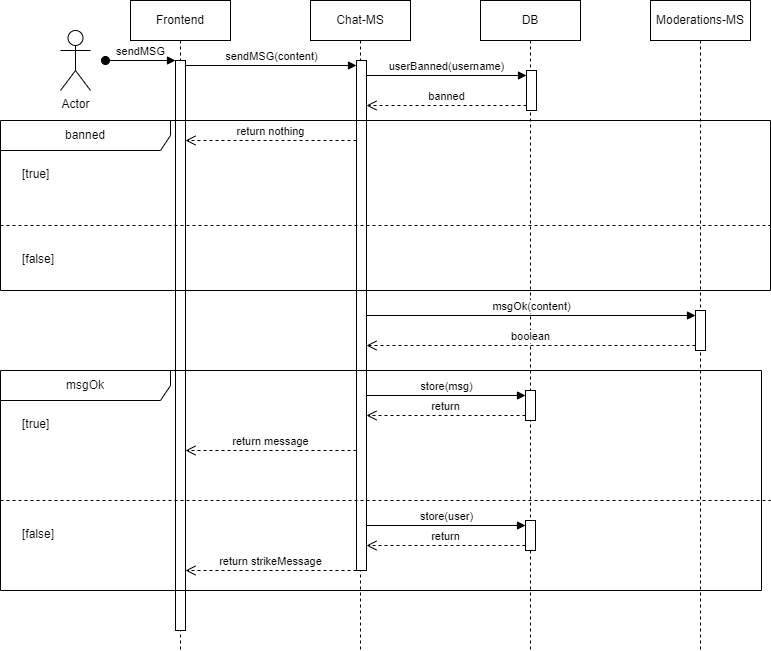

The diagram above was exported from draw.io. Its source (the exported page's mxGraphModel, read from the mxfile embedded in the PNG):
<mxGraphModel dx="1050" dy="725" grid="1" gridSize="10" guides="1" tooltips="1" connect="1" arrows="1" fold="1" page="1" pageScale="1" pageWidth="827" pageHeight="1169" math="0" shadow="0">
  <root>
    <mxCell id="0" />
    <mxCell id="1" parent="0" />
    <mxCell id="4TSKFs2eBHF_suyS94-p-1" value="Frontend" style="shape=umlLifeline;perimeter=lifelinePerimeter;whiteSpace=wrap;html=1;container=1;dropTarget=0;collapsible=0;recursiveResize=0;outlineConnect=0;portConstraint=eastwest;newEdgeStyle={&quot;curved&quot;:0,&quot;rounded&quot;:0};" parent="1" vertex="1">
      <mxGeometry x="170" y="100" width="100" height="650" as="geometry" />
    </mxCell>
    <mxCell id="4TSKFs2eBHF_suyS94-p-2" value="sendMSG" style="html=1;verticalAlign=bottom;startArrow=oval;endArrow=block;startSize=8;curved=0;rounded=0;entryX=0;entryY=0;entryDx=0;entryDy=5;" parent="4TSKFs2eBHF_suyS94-p-1" edge="1">
      <mxGeometry relative="1" as="geometry">
        <mxPoint x="-25" y="60" as="sourcePoint" />
        <mxPoint x="45" y="60" as="targetPoint" />
      </mxGeometry>
    </mxCell>
    <mxCell id="4TSKFs2eBHF_suyS94-p-3" value="" style="html=1;points=[[0,0,0,0,5],[0,1,0,0,-5],[1,0,0,0,5],[1,1,0,0,-5]];perimeter=orthogonalPerimeter;outlineConnect=0;targetShapes=umlLifeline;portConstraint=eastwest;newEdgeStyle={&quot;curved&quot;:0,&quot;rounded&quot;:0};" parent="4TSKFs2eBHF_suyS94-p-1" vertex="1">
      <mxGeometry x="45" y="60" width="10" height="570" as="geometry" />
    </mxCell>
    <mxCell id="4TSKFs2eBHF_suyS94-p-5" value="Chat-MS" style="shape=umlLifeline;perimeter=lifelinePerimeter;whiteSpace=wrap;html=1;container=1;dropTarget=0;collapsible=0;recursiveResize=0;outlineConnect=0;portConstraint=eastwest;newEdgeStyle={&quot;curved&quot;:0,&quot;rounded&quot;:0};" parent="1" vertex="1">
      <mxGeometry x="350" y="100" width="100" height="650" as="geometry" />
    </mxCell>
    <mxCell id="4TSKFs2eBHF_suyS94-p-17" value="" style="html=1;points=[[0,0,0,0,5],[0,1,0,0,-5],[1,0,0,0,5],[1,1,0,0,-5]];perimeter=orthogonalPerimeter;outlineConnect=0;targetShapes=umlLifeline;portConstraint=eastwest;newEdgeStyle={&quot;curved&quot;:0,&quot;rounded&quot;:0};" parent="4TSKFs2eBHF_suyS94-p-5" vertex="1">
      <mxGeometry x="46" y="60" width="10" height="510" as="geometry" />
    </mxCell>
    <mxCell id="4TSKFs2eBHF_suyS94-p-7" value="DB" style="shape=umlLifeline;perimeter=lifelinePerimeter;whiteSpace=wrap;html=1;container=1;dropTarget=0;collapsible=0;recursiveResize=0;outlineConnect=0;portConstraint=eastwest;newEdgeStyle={&quot;curved&quot;:0,&quot;rounded&quot;:0};" parent="1" vertex="1">
      <mxGeometry x="520" y="100" width="100" height="650" as="geometry" />
    </mxCell>
    <mxCell id="zr0lCN8CLUVr2aXSQIO5-1" value="" style="html=1;points=[[0,0,0,0,5],[0,1,0,0,-5],[1,0,0,0,5],[1,1,0,0,-5]];perimeter=orthogonalPerimeter;outlineConnect=0;targetShapes=umlLifeline;portConstraint=eastwest;newEdgeStyle={&quot;curved&quot;:0,&quot;rounded&quot;:0};" parent="4TSKFs2eBHF_suyS94-p-7" vertex="1">
      <mxGeometry x="46" y="70" width="10" height="40" as="geometry" />
    </mxCell>
    <mxCell id="4TSKFs2eBHF_suyS94-p-11" value="Moderations-MS" style="shape=umlLifeline;perimeter=lifelinePerimeter;whiteSpace=wrap;html=1;container=1;dropTarget=0;collapsible=0;recursiveResize=0;outlineConnect=0;portConstraint=eastwest;newEdgeStyle={&quot;curved&quot;:0,&quot;rounded&quot;:0};" parent="1" vertex="1">
      <mxGeometry x="690" y="100" width="100" height="650" as="geometry" />
    </mxCell>
    <mxCell id="4TSKFs2eBHF_suyS94-p-20" value="" style="html=1;points=[[0,0,0,0,5],[0,1,0,0,-5],[1,0,0,0,5],[1,1,0,0,-5]];perimeter=orthogonalPerimeter;outlineConnect=0;targetShapes=umlLifeline;portConstraint=eastwest;newEdgeStyle={&quot;curved&quot;:0,&quot;rounded&quot;:0};" parent="4TSKFs2eBHF_suyS94-p-11" vertex="1">
      <mxGeometry x="45" y="310" width="10" height="40" as="geometry" />
    </mxCell>
    <mxCell id="4TSKFs2eBHF_suyS94-p-12" value="Actor" style="shape=umlActor;verticalLabelPosition=bottom;verticalAlign=top;html=1;" parent="1" vertex="1">
      <mxGeometry x="100" y="130" width="30" height="60" as="geometry" />
    </mxCell>
    <mxCell id="4TSKFs2eBHF_suyS94-p-18" value="sendMSG(content)" style="html=1;verticalAlign=bottom;endArrow=block;curved=0;rounded=0;entryX=0;entryY=0;entryDx=0;entryDy=5;exitX=1;exitY=0;exitDx=0;exitDy=5;exitPerimeter=0;" parent="1" source="4TSKFs2eBHF_suyS94-p-3" target="4TSKFs2eBHF_suyS94-p-17" edge="1">
      <mxGeometry relative="1" as="geometry">
        <mxPoint x="330" y="165" as="sourcePoint" />
      </mxGeometry>
    </mxCell>
    <mxCell id="4TSKFs2eBHF_suyS94-p-19" value="return strikeMessage" style="html=1;verticalAlign=bottom;endArrow=open;dashed=1;endSize=8;curved=0;rounded=0;" parent="1" edge="1">
      <mxGeometry relative="1" as="geometry">
        <mxPoint x="225" y="670" as="targetPoint" />
        <mxPoint x="396" y="670" as="sourcePoint" />
      </mxGeometry>
    </mxCell>
    <mxCell id="4TSKFs2eBHF_suyS94-p-21" value="msgOk(content)" style="html=1;verticalAlign=bottom;endArrow=block;curved=0;rounded=0;entryX=0;entryY=0;entryDx=0;entryDy=5;" parent="1" target="4TSKFs2eBHF_suyS94-p-20" edge="1" source="4TSKFs2eBHF_suyS94-p-17">
      <mxGeometry relative="1" as="geometry">
        <mxPoint x="410" y="415" as="sourcePoint" />
      </mxGeometry>
    </mxCell>
    <mxCell id="4TSKFs2eBHF_suyS94-p-22" value="boolean" style="html=1;verticalAlign=bottom;endArrow=open;dashed=1;endSize=8;curved=0;rounded=0;exitX=0;exitY=1;exitDx=0;exitDy=-5;" parent="1" source="4TSKFs2eBHF_suyS94-p-20" edge="1" target="4TSKFs2eBHF_suyS94-p-17">
      <mxGeometry relative="1" as="geometry">
        <mxPoint x="410" y="445" as="targetPoint" />
      </mxGeometry>
    </mxCell>
    <mxCell id="4TSKFs2eBHF_suyS94-p-23" value="msgOk" style="shape=umlFrame;whiteSpace=wrap;html=1;pointerEvents=0;recursiveResize=0;container=1;collapsible=0;width=170;" parent="1" vertex="1">
      <mxGeometry x="40" y="470" width="761" height="220" as="geometry" />
    </mxCell>
    <mxCell id="4TSKFs2eBHF_suyS94-p-24" value="[true]" style="text;html=1;" parent="4TSKFs2eBHF_suyS94-p-23" vertex="1">
      <mxGeometry width="100" height="20" relative="1" as="geometry">
        <mxPoint x="20" y="40" as="offset" />
      </mxGeometry>
    </mxCell>
    <mxCell id="4TSKFs2eBHF_suyS94-p-25" value="[false]" style="line;strokeWidth=1;dashed=1;labelPosition=center;verticalLabelPosition=bottom;align=left;verticalAlign=top;spacingLeft=20;spacingTop=15;html=1;whiteSpace=wrap;" parent="4TSKFs2eBHF_suyS94-p-23" vertex="1">
      <mxGeometry y="125" width="770" height="10" as="geometry" />
    </mxCell>
    <mxCell id="4TSKFs2eBHF_suyS94-p-30" value="return message" style="html=1;verticalAlign=bottom;endArrow=open;dashed=1;endSize=8;curved=0;rounded=0;" parent="4TSKFs2eBHF_suyS94-p-23" target="4TSKFs2eBHF_suyS94-p-3" edge="1">
      <mxGeometry relative="1" as="geometry">
        <mxPoint x="356" y="80" as="sourcePoint" />
        <mxPoint x="189" y="80" as="targetPoint" />
      </mxGeometry>
    </mxCell>
    <mxCell id="4TSKFs2eBHF_suyS94-p-27" value="" style="html=1;points=[[0,0,0,0,5],[0,1,0,0,-5],[1,0,0,0,5],[1,1,0,0,-5]];perimeter=orthogonalPerimeter;outlineConnect=0;targetShapes=umlLifeline;portConstraint=eastwest;newEdgeStyle={&quot;curved&quot;:0,&quot;rounded&quot;:0};" parent="4TSKFs2eBHF_suyS94-p-23" vertex="1">
      <mxGeometry x="525" y="20" width="10" height="30" as="geometry" />
    </mxCell>
    <mxCell id="4TSKFs2eBHF_suyS94-p-28" value="store(msg)" style="html=1;verticalAlign=bottom;endArrow=block;curved=0;rounded=0;entryX=0;entryY=0;entryDx=0;entryDy=5;" parent="4TSKFs2eBHF_suyS94-p-23" target="4TSKFs2eBHF_suyS94-p-27" edge="1">
      <mxGeometry relative="1" as="geometry">
        <mxPoint x="366" y="25" as="sourcePoint" />
      </mxGeometry>
    </mxCell>
    <mxCell id="4TSKFs2eBHF_suyS94-p-29" value="return" style="html=1;verticalAlign=bottom;endArrow=open;dashed=1;endSize=8;curved=0;rounded=0;exitX=0;exitY=1;exitDx=0;exitDy=-5;" parent="4TSKFs2eBHF_suyS94-p-23" source="4TSKFs2eBHF_suyS94-p-27" edge="1">
      <mxGeometry relative="1" as="geometry">
        <mxPoint x="366" y="45" as="targetPoint" />
      </mxGeometry>
    </mxCell>
    <mxCell id="cF06X4RIXCmJPKcBYk_z-2" value="" style="html=1;points=[[0,0,0,0,5],[0,1,0,0,-5],[1,0,0,0,5],[1,1,0,0,-5]];perimeter=orthogonalPerimeter;outlineConnect=0;targetShapes=umlLifeline;portConstraint=eastwest;newEdgeStyle={&quot;curved&quot;:0,&quot;rounded&quot;:0};" vertex="1" parent="4TSKFs2eBHF_suyS94-p-23">
      <mxGeometry x="525" y="150" width="10" height="30" as="geometry" />
    </mxCell>
    <mxCell id="cF06X4RIXCmJPKcBYk_z-3" value="store(user)" style="html=1;verticalAlign=bottom;endArrow=block;curved=0;rounded=0;entryX=0;entryY=0;entryDx=0;entryDy=5;" edge="1" target="cF06X4RIXCmJPKcBYk_z-2" parent="4TSKFs2eBHF_suyS94-p-23">
      <mxGeometry relative="1" as="geometry">
        <mxPoint x="366" y="155" as="sourcePoint" />
      </mxGeometry>
    </mxCell>
    <mxCell id="cF06X4RIXCmJPKcBYk_z-4" value="return" style="html=1;verticalAlign=bottom;endArrow=open;dashed=1;endSize=8;curved=0;rounded=0;exitX=0;exitY=1;exitDx=0;exitDy=-5;" edge="1" source="cF06X4RIXCmJPKcBYk_z-2" parent="4TSKFs2eBHF_suyS94-p-23">
      <mxGeometry relative="1" as="geometry">
        <mxPoint x="366" y="175" as="targetPoint" />
      </mxGeometry>
    </mxCell>
    <mxCell id="zr0lCN8CLUVr2aXSQIO5-2" value="userBanned(username)" style="html=1;verticalAlign=bottom;endArrow=block;curved=0;rounded=0;entryX=0;entryY=0;entryDx=0;entryDy=5;" parent="1" source="4TSKFs2eBHF_suyS94-p-17" target="zr0lCN8CLUVr2aXSQIO5-1" edge="1">
      <mxGeometry relative="1" as="geometry">
        <mxPoint x="500" y="175" as="sourcePoint" />
      </mxGeometry>
    </mxCell>
    <mxCell id="zr0lCN8CLUVr2aXSQIO5-3" value="banned" style="html=1;verticalAlign=bottom;endArrow=open;dashed=1;endSize=8;curved=0;rounded=0;exitX=0;exitY=1;exitDx=0;exitDy=-5;" parent="1" source="zr0lCN8CLUVr2aXSQIO5-1" target="4TSKFs2eBHF_suyS94-p-17" edge="1">
      <mxGeometry relative="1" as="geometry">
        <mxPoint x="500" y="245" as="targetPoint" />
      </mxGeometry>
    </mxCell>
    <mxCell id="KUtoKcu-vQYvfwwPD66s-1" value="banned" style="shape=umlFrame;whiteSpace=wrap;html=1;pointerEvents=0;recursiveResize=0;container=1;collapsible=0;width=170;" parent="1" vertex="1">
      <mxGeometry x="40" y="220" width="770" height="170" as="geometry" />
    </mxCell>
    <mxCell id="KUtoKcu-vQYvfwwPD66s-2" value="[true]" style="text;html=1;" parent="KUtoKcu-vQYvfwwPD66s-1" vertex="1">
      <mxGeometry width="100" height="20" relative="1" as="geometry">
        <mxPoint x="20" y="40" as="offset" />
      </mxGeometry>
    </mxCell>
    <mxCell id="KUtoKcu-vQYvfwwPD66s-3" value="[false]" style="line;strokeWidth=1;dashed=1;labelPosition=center;verticalLabelPosition=bottom;align=left;verticalAlign=top;spacingLeft=20;spacingTop=15;html=1;whiteSpace=wrap;" parent="KUtoKcu-vQYvfwwPD66s-1" vertex="1">
      <mxGeometry y="100" width="770" height="10" as="geometry" />
    </mxCell>
    <mxCell id="KUtoKcu-vQYvfwwPD66s-7" value="return nothing" style="html=1;verticalAlign=bottom;endArrow=open;dashed=1;endSize=8;curved=0;rounded=0;" parent="KUtoKcu-vQYvfwwPD66s-1" target="4TSKFs2eBHF_suyS94-p-3" edge="1">
      <mxGeometry relative="1" as="geometry">
        <mxPoint x="356" y="20" as="sourcePoint" />
        <mxPoint x="190" y="20" as="targetPoint" />
      </mxGeometry>
    </mxCell>
  </root>
</mxGraphModel>